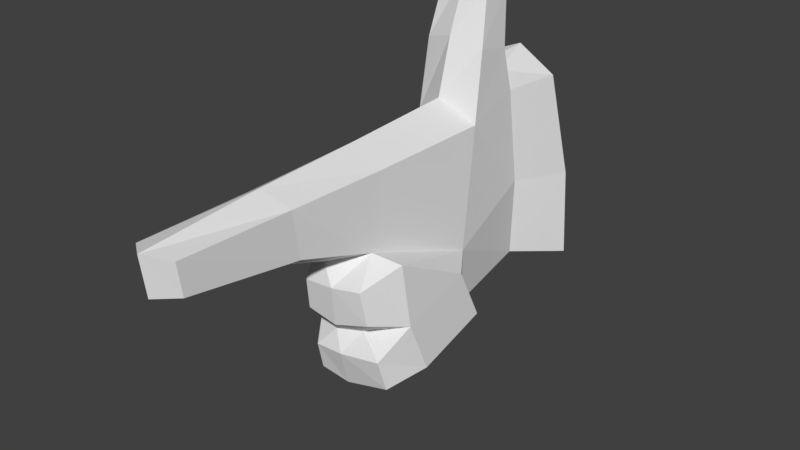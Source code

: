 # Source: handPistol.blend  (saved by Blender 2.79.0; exported with 4.5.12 LTS)
import bpy
from mathutils import Matrix  # noqa: F401  (used for matrix-valued properties, if any)

bpy.ops.wm.read_factory_settings(use_empty=True)
scene = bpy.context.scene
scene.name = 'Scene'

# ---- collections
col_collection_1 = bpy.data.collections.new('Collection 1'); scene.collection.children.link(col_collection_1)

# ---- world
world_world = bpy.data.worlds.new('World'); scene.world = world_world
world_world.color = (0.05088, 0.05088, 0.05088)
world_world.use_sun_shadow = False
world_world.sun_shadow_jitter_overblur = 0.0
world_world.cycles.sampling_method = 'MANUAL'

# ---- meshes
me_cube_002 = bpy.data.meshes.new('Cube.002')
me_cube_002.from_pydata([(-0.2154, -0.7346, -0.9129), (-0.2126, -0.7817, 0.5774), (-0.2405, 0.7518, -0.6482), (-0.2366, 0.6305, 0.7344), (0.2433, -0.7151, -0.9823), (0.2111, -0.782, 0.5772), (0.2189, 0.7518, -0.6482), (0.2346, 0.6305, 0.7344), (-0.284, 0.05246, -0.82), (-0.2539, 0.1965, 0.5951), (0.2697, 0.05946, -0.7607), (0.2456, 0.1966, 0.5949), (-0.1873, 0.3701, 1.533), (-0.1854, 0.5994, 1.5), (0.1854, 0.5994, 1.5), (0.1862, 0.3701, 1.533), (-0.2332, -0.9283, 0.01355), (-0.2557, 0.7385, -0.02475), (0.243, 0.7386, -0.02503), (0.2598, -0.9296, 0.05378), (0.3307, -0.02389, -0.2773), (-0.3297, -0.1264, -0.1092), (-0.1693, -2.404, 0.3525), (-0.1696, -2.437, 0.598), (0.1696, -2.437, 0.598), (0.1693, -2.404, 0.3525), (-0.004069, 0.8545, -0.7282), (1.236e-17, 0.8022, 0.782), (0.01539, -0.7173, -1.058), (-6.595e-18, -0.7931, 0.7295), (-0.0008905, 0.09205, 0.7736), (-0.01332, 0.0978, -1.036), (-2.735e-05, 0.6638, 1.578), (-2.735e-05, 0.3749, 1.623), (0.02217, -1.13, -0.008102), (3.316e-18, -2.556, 0.6361), (4.609e-18, -2.518, 0.3333), (0.04173, -1.054, -0.5485), (-0.2204, -0.8916, -0.4681), (0.2344, -0.9969, -0.5247), (0.1281, -1.115, -0.6926), (0.1206, -1.038, -0.9674), (-0.09719, -1.055, -0.9213), (-0.0944, -1.105, -0.7081), (-0.1047, -1.157, -0.3941), (-0.1041, -1.179, -0.1661), (0.1332, -1.191, -0.1421), (0.131, -1.16, -0.4382), (-0.1925, -1.569, 0.5865), (0.1925, -1.569, 0.5865), (0.1991, -1.518, 0.2283), (-0.1997, -1.517, 0.2285), (0.00224, -1.556, 0.1365), (-2.661e-18, -1.641, 0.6993), (0.5154, -0.8404, -0.4535), (0.557, -0.7129, -0.8277), (0.5112, -0.07268, -0.7139), (0.4668, -0.2201, -0.3366), (0.4446, -0.8421, -0.01185), (0.4416, -1.093, -0.6488), (0.472, -1.04, -0.8751), (0.3611, -1.168, -0.108), (0.3997, -1.145, -0.3525), (-0.2356, 0.273, 1.128), (-0.2259, 0.5493, 1.063), (0.2249, 0.5493, 1.063), (0.2309, 0.273, 1.128), (-0.0004453, 0.2083, 1.195), (-1.164e-10, 0.6484, 1.094), (-0.4431, 1.144, -0.08327), (-0.3584, 1.179, -0.7789), (0.06803, 1.322, -0.9053), (-0.06472, 1.185, 0.8875), (0.3533, 1.007, 0.772), (0.4409, 1.144, -0.04153), (0.4559, 1.179, -0.7402), (-0.4819, 1.007, 0.7322), (0.008921, 1.33, -0.03123)], [], [(21, 9, 3, 17), (17, 3, 76, 69), (20, 11, 5, 19), (53, 48, 23, 35), (31, 10, 4, 28), (30, 9, 1, 29), (64, 63, 12, 13), (26, 6, 10, 31), (18, 7, 11, 20), (16, 1, 9, 21), (32, 13, 12, 33), (68, 64, 13, 32), (67, 66, 15, 33), (66, 65, 14, 15), (0, 38, 21, 8), (6, 18, 20, 10), (37, 38, 43, 40), (20, 19, 58, 57), (26, 2, 70, 71), (8, 21, 17, 2), (36, 35, 23, 22), (50, 49, 24, 25), (52, 50, 25, 36), (48, 51, 22, 23), (51, 52, 36, 22), (25, 24, 35, 36), (6, 26, 71, 75), (39, 37, 40), (63, 67, 33, 12), (65, 68, 32, 14), (14, 32, 33, 15), (2, 26, 31, 8), (11, 30, 29, 5), (8, 31, 28, 0), (49, 53, 35, 24), (18, 6, 75, 74), (41, 40, 43, 42), (21, 38, 16), (38, 37, 47, 44), (37, 39, 47), (39, 40, 59, 54), (40, 41, 60, 59), (38, 0, 42, 43), (28, 4, 41), (0, 28, 41, 42), (44, 47, 46, 45), (34, 16, 45, 46), (19, 34, 46), (47, 39, 54, 62), (16, 38, 44, 45), (5, 29, 53, 49), (16, 34, 52, 51), (1, 16, 51, 48), (34, 19, 50, 52), (19, 5, 49, 50), (29, 1, 48, 53), (56, 57, 54, 55), (54, 57, 58), (55, 54, 59, 60), (54, 58, 61, 62), (46, 47, 62, 61), (19, 46, 61, 58), (4, 10, 56, 55), (10, 20, 57, 56), (41, 4, 55, 60), (7, 27, 68, 65), (9, 30, 67, 63), (11, 7, 65, 66), (30, 11, 66, 67), (27, 3, 64, 68), (3, 9, 63, 64), (77, 72, 73, 74), (71, 77, 74, 75), (70, 69, 77, 71), (69, 76, 72, 77), (3, 27, 72, 76), (27, 7, 73, 72), (2, 17, 69, 70), (7, 18, 74, 73)])
_uv = me_cube_002.uv_layers.new(name='UVMap')
_uv.uv.foreach_set('vector', [0.3367, 0.1791, 0.267, 0.3004, 0.1793, 0.3084, 0.1951, 0.1794, 0.1951, 0.1794, 0.1793, 0.3084, 0.1262, 0.2638, 0.1287, 0.1642, 0.7026, 0.7049, 0.7465, 0.8211, 0.5777, 0.8035, 0.5599, 0.7172, 0.5806, 0.3793, 0.5324, 0.3403, 0.6991, 0.3501, 0.7239, 0.376, 0.7122, 0.522, 0.7061, 0.5788, 0.5768, 0.5641, 0.5774, 0.5244, 0.2946, 0.3515, 0.267, 0.3004, 0.4419, 0.3016, 0.4418, 0.3458, 0.1927, 0.3712, 0.2324, 0.3841, 0.2144, 0.43, 0.1909, 0.4259, 0.8551, 0.5526, 0.8345, 0.5976, 0.7061, 0.5788, 0.7122, 0.522, 0.828, 0.7055, 0.832, 0.8363, 0.7465, 0.8211, 0.7026, 0.7049, 0.4776, 0.2051, 0.4419, 0.3016, 0.267, 0.3004, 0.3367, 0.1791, 0.1733, 0.4468, 0.1909, 0.4259, 0.2144, 0.43, 0.2161, 0.4582, 0.3853, 0.448, 0.4561, 0.4252, 0.4505, 0.5576, 0.3976, 0.5582, 0.7434, 0.9301, 0.7739, 0.9067, 0.7885, 0.9541, 0.7846, 0.9823, 0.7739, 0.9067, 0.8147, 0.8968, 0.8125, 0.9517, 0.7885, 0.9541, 0.437, 0.05518, 0.4648, 0.1219, 0.3367, 0.1791, 0.3174, 0.06283, 0.8345, 0.5976, 0.828, 0.7055, 0.7026, 0.7049, 0.7061, 0.5788, 0.5137, 0.09811, 0.4648, 0.1219, 0.4898, 0.07608, 0.5231, 0.0677, 0.2942, 0.6334, 0.2946, 0.7116, 0.2537, 0.7077, 0.2403, 0.6291, 0.1749, 0.03012, 0.1943, 0.07512, 0.1284, 0.07851, 0.08754, 0.02712, 0.3174, 0.06283, 0.3367, 0.1791, 0.1951, 0.1794, 0.1943, 0.07512, 0.7305, 0.2956, 0.7239, 0.376, 0.6991, 0.3501, 0.6982, 0.2941, 0.4623, 0.7375, 0.451, 0.7953, 0.3376, 0.7848, 0.3441, 0.7566, 0.4509, 0.7039, 0.4623, 0.7375, 0.3441, 0.7566, 0.3123, 0.7426, 0.5324, 0.3403, 0.5341, 0.2574, 0.6982, 0.2941, 0.6991, 0.3501, 0.5341, 0.2574, 0.5932, 0.2282, 0.7305, 0.2956, 0.6982, 0.2941, 0.3441, 0.7566, 0.3376, 0.7848, 0.3082, 0.7998, 0.3123, 0.7426, 0.8345, 0.5976, 0.8551, 0.5526, 0.9478, 0.5683, 0.9054, 0.6167, 0.07849, 0.6281, 0.03836, 0.6336, 0.04453, 0.5958, 0.2324, 0.3841, 0.2609, 0.4102, 0.2161, 0.4582, 0.2144, 0.43, 0.3393, 0.4529, 0.3853, 0.448, 0.3976, 0.5582, 0.3299, 0.557, 0.8125, 0.9517, 0.8287, 0.9741, 0.7846, 0.9823, 0.7885, 0.9541, 0.1943, 0.07512, 0.1749, 0.03012, 0.3135, 0.007371, 0.3174, 0.06283, 0.7465, 0.8211, 0.715, 0.8681, 0.5713, 0.8457, 0.5777, 0.8035, 0.3174, 0.06283, 0.3135, 0.007371, 0.4436, 0.01135, 0.437, 0.05518, 0.451, 0.7953, 0.435, 0.8293, 0.3082, 0.7998, 0.3376, 0.7848, 0.828, 0.7055, 0.8345, 0.5976, 0.9054, 0.6167, 0.8971, 0.7008, 0.4998, 0.02574, 0.5231, 0.0677, 0.4898, 0.07608, 0.4807, 0.0507, 0.3367, 0.1791, 0.4648, 0.1219, 0.4776, 0.2051, 0.4648, 0.1219, 0.5137, 0.09811, 0.539, 0.1143, 0.5093, 0.1328, 0.03836, 0.6336, 0.07849, 0.6281, 0.05873, 0.6651, 0.07849, 0.6281, 0.04453, 0.5958, 0.09851, 0.594, 0.1374, 0.6271, 0.04453, 0.5958, 0.08946, 0.5115, 0.0987, 0.5657, 0.09851, 0.594, 0.4648, 0.1219, 0.437, 0.05518, 0.4807, 0.0507, 0.4898, 0.07608, 0.5774, 0.5244, 0.5768, 0.5641, 0.5233, 0.5442, 0.437, 0.05518, 0.4436, 0.01135, 0.4998, 0.02574, 0.4807, 0.0507, 0.5093, 0.1328, 0.539, 0.1143, 0.5505, 0.1615, 0.5138, 0.1629, 0.5331, 0.1876, 0.4776, 0.2051, 0.5138, 0.1629, 0.5505, 0.1615, 0.2946, 0.7116, 0.2972, 0.7723, 0.09207, 0.7154, 0.05873, 0.6651, 0.07849, 0.6281, 0.1374, 0.6271, 0.1053, 0.662, 0.4776, 0.2051, 0.4648, 0.1219, 0.5093, 0.1328, 0.5138, 0.1629, 0.5777, 0.8035, 0.5713, 0.8457, 0.435, 0.8293, 0.451, 0.7953, 0.4776, 0.2051, 0.5331, 0.1876, 0.5932, 0.2282, 0.5341, 0.2574, 0.4419, 0.3016, 0.4776, 0.2051, 0.5341, 0.2574, 0.5324, 0.3403, 0.5209, 0.6848, 0.5599, 0.7172, 0.4623, 0.7375, 0.4509, 0.7039, 0.5599, 0.7172, 0.5777, 0.8035, 0.451, 0.7953, 0.4623, 0.7375, 0.4418, 0.3458, 0.4419, 0.3016, 0.5324, 0.3403, 0.5806, 0.3793, 0.2298, 0.5429, 0.2403, 0.6291, 0.1374, 0.6271, 0.1414, 0.56, 0.1374, 0.6271, 0.2403, 0.6291, 0.2537, 0.7077, 0.1414, 0.56, 0.1374, 0.6271, 0.09851, 0.594, 0.0987, 0.5657, 0.1374, 0.6271, 0.2537, 0.7077, 0.1216, 0.6881, 0.1053, 0.662, 0.09207, 0.7154, 0.05873, 0.6651, 0.1053, 0.662, 0.1216, 0.6881, 0.2946, 0.7116, 0.09207, 0.7154, 0.1216, 0.6881, 0.2537, 0.7077, 0.1156, 0.501, 0.2871, 0.5032, 0.2298, 0.5429, 0.1414, 0.56, 0.2871, 0.5032, 0.2942, 0.6334, 0.2403, 0.6291, 0.2298, 0.5429, 0.08946, 0.5115, 0.1156, 0.501, 0.1414, 0.56, 0.0987, 0.5657, 0.832, 0.8363, 0.8782, 0.8653, 0.8497, 0.9111, 0.8147, 0.8968, 0.267, 0.3004, 0.2946, 0.3515, 0.2609, 0.4102, 0.2324, 0.3841, 0.7465, 0.8211, 0.832, 0.8363, 0.8147, 0.8968, 0.7739, 0.9067, 0.715, 0.8681, 0.7465, 0.8211, 0.7739, 0.9067, 0.7434, 0.9301, 0.131, 0.3366, 0.1793, 0.3084, 0.1927, 0.3712, 0.157, 0.3833, 0.1793, 0.3084, 0.267, 0.3004, 0.2324, 0.3841, 0.1927, 0.3712, 0.8711, 0.2018, 0.8769, 0.3557, 0.7764, 0.3549, 0.7726, 0.1996, 0.8729, 0.05662, 0.8711, 0.2018, 0.7726, 0.1996, 0.7766, 0.05809, 0.9762, 0.05836, 0.976, 0.2028, 0.8711, 0.2018, 0.8729, 0.05662, 0.976, 0.2028, 0.9754, 0.3564, 0.8769, 0.3557, 0.8711, 0.2018, 0.1793, 0.3084, 0.131, 0.3366, 0.07161, 0.3009, 0.1262, 0.2638, 0.8782, 0.8653, 0.832, 0.8363, 0.8889, 0.8093, 0.9426, 0.8493, 0.1943, 0.07512, 0.1951, 0.1794, 0.1287, 0.1642, 0.1284, 0.07851, 0.832, 0.8363, 0.828, 0.7055, 0.8971, 0.7008, 0.8889, 0.8093])
me_cube_002.use_remesh_preserve_volume = False
me_cube_002.use_remesh_preserve_attributes = False
me_cube_002.use_mirror_vertex_groups = False
me_cube_002.update()
arm_armature = bpy.data.armatures.new('Armature')  # bones are not reproduced

# ---- objects
ob_armature = bpy.data.objects.new('Armature', arm_armature)
ob_cube = bpy.data.objects.new('Cube', me_cube_002)

# ---- transforms, parenting, visibility, modifiers, constraints
ob_armature.location = (0.0, 0.0, 0.0)
ob_armature.show_in_front = True
ob_armature.lineart.crease_threshold = 0.0
ob_cube.parent = ob_armature
ob_cube.location = (0.0, 0.0, 0.0)
ob_cube.lineart.crease_threshold = 0.0
_vg = ob_cube.vertex_groups.new(name='body')
_vg.add([2, 3, 6, 7, 8, 9, 11, 17, 18, 21, 26, 27, 30, 31, 69, 70, 71, 72, 73, 74, 75, 76, 77], 1.0, 'REPLACE')
_vg = ob_cube.vertex_groups.new(name='gunFinger')
_vg.add([1, 5, 16, 19, 22, 23, 24, 25, 29, 34, 35, 36, 48, 49, 50, 51, 52, 53], 1.0, 'REPLACE')
_vg = ob_cube.vertex_groups.new(name='topFinger')
_vg.add([12, 13, 14, 15, 32, 33, 63, 64, 65, 66, 67, 68], 1.0, 'REPLACE')
_vg = ob_cube.vertex_groups.new(name='bottomFinger')
_vg.add([0, 4, 10, 19, 20, 28, 37, 38, 39, 40, 41, 42, 43, 44, 45, 46, 47, 54, 55, 56, 57, 58, 59, 60, 61, 62], 1.0, 'REPLACE')
_m = ob_cube.modifiers.new('Armature', 'ARMATURE')
_m.object = ob_armature

# ---- collection membership
col_collection_1.objects.link(ob_armature)
col_collection_1.objects.link(ob_cube)

# ---- scene / render settings (as saved in the file)
scene.frame_start = 0; scene.frame_end = 30; scene.frame_set(23)
scene.render.engine = 'BLENDER_EEVEE_NEXT'
scene.render.resolution_percentage = 50
scene.render.fps = 60
scene.render.dither_intensity = 0.0
scene.cycles.use_denoising = False
scene.cycles.samples = 128
scene.cycles.sampling_pattern = 'TABULATED_SOBOL'
scene.cycles.use_adaptive_sampling = False
scene.cycles.use_light_tree = False
scene.cycles.blur_glossy = 0.0
scene.cycles.sample_clamp_indirect = 0.0
scene.view_settings.view_transform = 'Standard'
bpy.context.view_layer.update()

# ---- added for rendering (the .blend has no active camera and no usable light): camera, sun
cam_auto = bpy.data.cameras.new('AutoCamera')
cam_auto.lens = 50.0
cam_auto.sensor_width = 36.0
cam_auto.clip_end = 1000.0
ob_auto_camera = bpy.data.objects.new('AutoCamera', cam_auto)
scene.collection.objects.link(ob_auto_camera)
ob_auto_camera.location = (4.47872, -5.70551, 3.52089)
ob_auto_camera.rotation_euler = (1.09748, -7.21219e-08, 0.694738)
scene.camera = ob_auto_camera
light_auto_sun = bpy.data.lights.new('AutoSun', 'SUN')
light_auto_sun.energy = 3.0
light_auto_sun.angle = 0.0523599
ob_auto_sun = bpy.data.objects.new('AutoSun', light_auto_sun)
scene.collection.objects.link(ob_auto_sun)
ob_auto_sun.rotation_euler = (0.872665, 0.174533, 0.523599)
bpy.context.view_layer.update()
